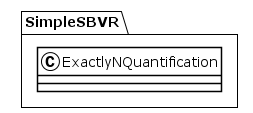

The diagram above was rendered by PlantUML. Its source (embedded in the PNG):
@startuml
!theme plain
package SimpleSBVR {
class ExactlyNQuantification {
}
}
@enduml